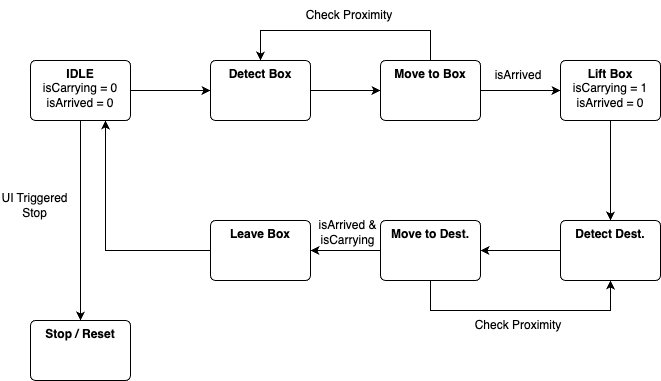

The diagram above was exported from draw.io. Its source (the exported page's mxGraphModel, read from the mxfile embedded in the PNG):
<mxGraphModel dx="1038" dy="505" grid="1" gridSize="10" guides="1" tooltips="1" connect="1" arrows="1" fold="1" page="1" pageScale="1" pageWidth="827" pageHeight="1169" math="0" shadow="0">
  <root>
    <mxCell id="0" />
    <mxCell id="1" parent="0" />
    <mxCell id="EWZgyk7HS7TaSTe0Ovl4-24" style="edgeStyle=orthogonalEdgeStyle;rounded=0;orthogonalLoop=1;jettySize=auto;html=1;" edge="1" parent="1" source="EWZgyk7HS7TaSTe0Ovl4-20" target="EWZgyk7HS7TaSTe0Ovl4-23">
      <mxGeometry relative="1" as="geometry" />
    </mxCell>
    <mxCell id="EWZgyk7HS7TaSTe0Ovl4-48" style="edgeStyle=orthogonalEdgeStyle;rounded=0;orthogonalLoop=1;jettySize=auto;html=1;" edge="1" parent="1" source="EWZgyk7HS7TaSTe0Ovl4-20" target="EWZgyk7HS7TaSTe0Ovl4-46">
      <mxGeometry relative="1" as="geometry" />
    </mxCell>
    <mxCell id="EWZgyk7HS7TaSTe0Ovl4-20" value="&lt;b&gt;IDLE&lt;/b&gt;&lt;div&gt;isCarrying = 0&lt;/div&gt;&lt;div&gt;isArrived = 0&lt;/div&gt;" style="html=1;align=center;verticalAlign=top;rounded=1;absoluteArcSize=1;arcSize=10;dashed=0;whiteSpace=wrap;" vertex="1" parent="1">
      <mxGeometry x="40" y="150" width="100" height="60" as="geometry" />
    </mxCell>
    <mxCell id="EWZgyk7HS7TaSTe0Ovl4-33" style="edgeStyle=orthogonalEdgeStyle;rounded=0;orthogonalLoop=1;jettySize=auto;html=1;" edge="1" parent="1" source="EWZgyk7HS7TaSTe0Ovl4-23" target="EWZgyk7HS7TaSTe0Ovl4-26">
      <mxGeometry relative="1" as="geometry" />
    </mxCell>
    <mxCell id="EWZgyk7HS7TaSTe0Ovl4-23" value="&lt;b&gt;Detect Box&lt;/b&gt;" style="html=1;align=center;verticalAlign=top;rounded=1;absoluteArcSize=1;arcSize=10;dashed=0;whiteSpace=wrap;" vertex="1" parent="1">
      <mxGeometry x="220" y="150" width="100" height="60" as="geometry" />
    </mxCell>
    <mxCell id="EWZgyk7HS7TaSTe0Ovl4-28" style="edgeStyle=orthogonalEdgeStyle;rounded=0;orthogonalLoop=1;jettySize=auto;html=1;" edge="1" parent="1" source="EWZgyk7HS7TaSTe0Ovl4-26" target="EWZgyk7HS7TaSTe0Ovl4-27">
      <mxGeometry relative="1" as="geometry" />
    </mxCell>
    <mxCell id="EWZgyk7HS7TaSTe0Ovl4-38" style="edgeStyle=orthogonalEdgeStyle;rounded=0;orthogonalLoop=1;jettySize=auto;html=1;entryX=0.5;entryY=0;entryDx=0;entryDy=0;" edge="1" parent="1" source="EWZgyk7HS7TaSTe0Ovl4-26" target="EWZgyk7HS7TaSTe0Ovl4-23">
      <mxGeometry relative="1" as="geometry">
        <Array as="points">
          <mxPoint x="440" y="120" />
          <mxPoint x="270" y="120" />
        </Array>
      </mxGeometry>
    </mxCell>
    <mxCell id="EWZgyk7HS7TaSTe0Ovl4-26" value="&lt;b&gt;Move to Box&lt;/b&gt;" style="html=1;align=center;verticalAlign=top;rounded=1;absoluteArcSize=1;arcSize=10;dashed=0;whiteSpace=wrap;" vertex="1" parent="1">
      <mxGeometry x="390" y="150" width="100" height="60" as="geometry" />
    </mxCell>
    <mxCell id="EWZgyk7HS7TaSTe0Ovl4-31" style="edgeStyle=orthogonalEdgeStyle;rounded=0;orthogonalLoop=1;jettySize=auto;html=1;" edge="1" parent="1" source="EWZgyk7HS7TaSTe0Ovl4-27" target="EWZgyk7HS7TaSTe0Ovl4-30">
      <mxGeometry relative="1" as="geometry" />
    </mxCell>
    <mxCell id="EWZgyk7HS7TaSTe0Ovl4-27" value="&lt;b&gt;Lift Box&lt;/b&gt;&lt;div&gt;isCarrying = 1&lt;/div&gt;&lt;div&gt;isArrived = 0&lt;/div&gt;" style="html=1;align=center;verticalAlign=top;rounded=1;absoluteArcSize=1;arcSize=10;dashed=0;whiteSpace=wrap;" vertex="1" parent="1">
      <mxGeometry x="570" y="150" width="100" height="60" as="geometry" />
    </mxCell>
    <mxCell id="EWZgyk7HS7TaSTe0Ovl4-29" value="isArrived" style="text;html=1;align=center;verticalAlign=middle;whiteSpace=wrap;rounded=0;" vertex="1" parent="1">
      <mxGeometry x="498" y="150" width="60" height="30" as="geometry" />
    </mxCell>
    <mxCell id="EWZgyk7HS7TaSTe0Ovl4-39" style="edgeStyle=orthogonalEdgeStyle;rounded=0;orthogonalLoop=1;jettySize=auto;html=1;" edge="1" parent="1" source="EWZgyk7HS7TaSTe0Ovl4-30" target="EWZgyk7HS7TaSTe0Ovl4-32">
      <mxGeometry relative="1" as="geometry" />
    </mxCell>
    <mxCell id="EWZgyk7HS7TaSTe0Ovl4-30" value="&lt;b&gt;Detect Dest.&lt;/b&gt;" style="html=1;align=center;verticalAlign=top;rounded=1;absoluteArcSize=1;arcSize=10;dashed=0;whiteSpace=wrap;" vertex="1" parent="1">
      <mxGeometry x="570" y="310" width="100" height="60" as="geometry" />
    </mxCell>
    <mxCell id="EWZgyk7HS7TaSTe0Ovl4-41" style="edgeStyle=orthogonalEdgeStyle;rounded=0;orthogonalLoop=1;jettySize=auto;html=1;" edge="1" parent="1" source="EWZgyk7HS7TaSTe0Ovl4-32" target="EWZgyk7HS7TaSTe0Ovl4-40">
      <mxGeometry relative="1" as="geometry" />
    </mxCell>
    <mxCell id="EWZgyk7HS7TaSTe0Ovl4-50" style="edgeStyle=orthogonalEdgeStyle;rounded=0;orthogonalLoop=1;jettySize=auto;html=1;entryX=0.5;entryY=1;entryDx=0;entryDy=0;exitX=0.5;exitY=1;exitDx=0;exitDy=0;" edge="1" parent="1" source="EWZgyk7HS7TaSTe0Ovl4-32" target="EWZgyk7HS7TaSTe0Ovl4-30">
      <mxGeometry relative="1" as="geometry">
        <Array as="points">
          <mxPoint x="440" y="400" />
          <mxPoint x="620" y="400" />
        </Array>
      </mxGeometry>
    </mxCell>
    <mxCell id="EWZgyk7HS7TaSTe0Ovl4-32" value="&lt;b&gt;Move to Dest.&lt;/b&gt;" style="html=1;align=center;verticalAlign=top;rounded=1;absoluteArcSize=1;arcSize=10;dashed=0;whiteSpace=wrap;" vertex="1" parent="1">
      <mxGeometry x="390" y="310" width="100" height="60" as="geometry" />
    </mxCell>
    <mxCell id="EWZgyk7HS7TaSTe0Ovl4-35" value="Check Proximity" style="text;html=1;align=center;verticalAlign=middle;whiteSpace=wrap;rounded=0;" vertex="1" parent="1">
      <mxGeometry x="304" y="90" width="110" height="30" as="geometry" />
    </mxCell>
    <mxCell id="EWZgyk7HS7TaSTe0Ovl4-44" style="edgeStyle=orthogonalEdgeStyle;rounded=0;orthogonalLoop=1;jettySize=auto;html=1;entryX=0.75;entryY=1;entryDx=0;entryDy=0;" edge="1" parent="1" source="EWZgyk7HS7TaSTe0Ovl4-40" target="EWZgyk7HS7TaSTe0Ovl4-20">
      <mxGeometry relative="1" as="geometry" />
    </mxCell>
    <mxCell id="EWZgyk7HS7TaSTe0Ovl4-40" value="&lt;b&gt;Leave Box&lt;/b&gt;" style="html=1;align=center;verticalAlign=top;rounded=1;absoluteArcSize=1;arcSize=10;dashed=0;whiteSpace=wrap;" vertex="1" parent="1">
      <mxGeometry x="220" y="310" width="100" height="60" as="geometry" />
    </mxCell>
    <mxCell id="EWZgyk7HS7TaSTe0Ovl4-42" value="isArrived &amp;amp;&lt;div&gt;isCarrying&lt;/div&gt;" style="text;html=1;align=center;verticalAlign=middle;whiteSpace=wrap;rounded=0;" vertex="1" parent="1">
      <mxGeometry x="323" y="307" width="69" height="30" as="geometry" />
    </mxCell>
    <mxCell id="EWZgyk7HS7TaSTe0Ovl4-46" value="&lt;b&gt;Stop / Reset&lt;/b&gt;" style="html=1;align=center;verticalAlign=top;rounded=1;absoluteArcSize=1;arcSize=10;dashed=0;whiteSpace=wrap;" vertex="1" parent="1">
      <mxGeometry x="40" y="410" width="100" height="60" as="geometry" />
    </mxCell>
    <mxCell id="EWZgyk7HS7TaSTe0Ovl4-49" value="UI Triggered&lt;div&gt;Stop&lt;/div&gt;" style="text;html=1;align=center;verticalAlign=middle;whiteSpace=wrap;rounded=0;" vertex="1" parent="1">
      <mxGeometry x="10" y="280" width="69" height="30" as="geometry" />
    </mxCell>
    <mxCell id="EWZgyk7HS7TaSTe0Ovl4-51" value="Check Proximity" style="text;html=1;align=center;verticalAlign=middle;whiteSpace=wrap;rounded=0;" vertex="1" parent="1">
      <mxGeometry x="473" y="400" width="110" height="30" as="geometry" />
    </mxCell>
  </root>
</mxGraphModel>